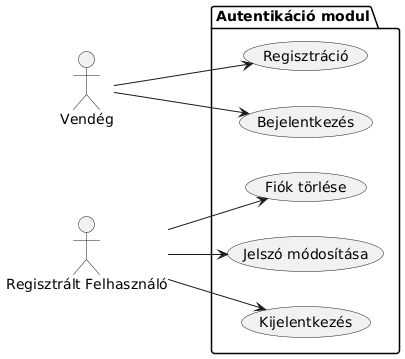

The diagram above was rendered by PlantUML. Its source (embedded in the PNG):
@startuml
left to right direction

actor "Vendég" as guest
actor "Regisztrált Felhasználó" as user

package "Autentikáció modul" {
  usecase "Regisztráció" as UC1
  usecase "Bejelentkezés" as UC2
  usecase "Kijelentkezés" as UC3
  usecase "Jelszó módosítása" as UC4
  usecase "Fiók törlése" as UC5
}

guest --> UC1
guest --> UC2
user --> UC3
user --> UC4
user --> UC5
@enduml